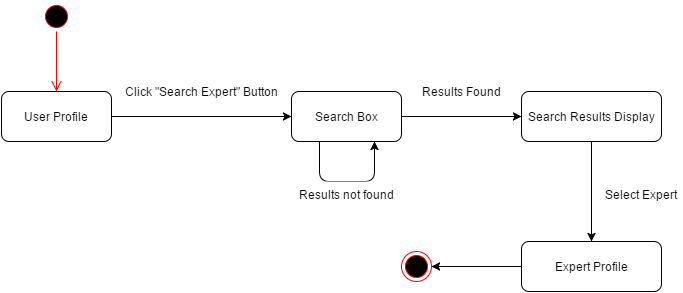

The diagram above was exported from draw.io. Its source (the exported page's mxGraphModel, read from the mxfile embedded in the PNG):
<mxGraphModel dx="1672" dy="784" grid="1" gridSize="10" guides="1" tooltips="1" connect="1" arrows="1" fold="1" page="0" pageScale="1" pageWidth="1169" pageHeight="826" background="#ffffff" math="0" shadow="0">
  <root>
    <mxCell id="0" style=";html=1;" />
    <mxCell id="1" style=";html=1;" parent="0" />
    <mxCell id="41" value="" style="ellipse;html=1;shape=startState;fillColor=#000000;strokeColor=#ff0000;rounded=0;fontSize=12;fontColor=#000000;align=center;" parent="1" vertex="1">
      <mxGeometry x="-440" y="-400" width="30" height="30" as="geometry" />
    </mxCell>
    <mxCell id="42" value="" style="edgeStyle=orthogonalEdgeStyle;html=1;verticalAlign=bottom;endArrow=open;endSize=8;strokeColor=#ff0000;fontSize=12;fontColor=#000000;" parent="1" source="41" edge="1">
      <mxGeometry relative="1" as="geometry">
        <mxPoint x="-425" y="-310" as="targetPoint" />
      </mxGeometry>
    </mxCell>
    <mxCell id="67" value="" style="edgeStyle=none;rounded=0;html=1;jettySize=auto;orthogonalLoop=1;fontSize=12;fontColor=#000000;" edge="1" parent="1" source="43" target="66">
      <mxGeometry relative="1" as="geometry" />
    </mxCell>
    <mxCell id="43" value="User Profile" style="html=1;rounded=1;strokeWidth=1;fillColor=#FFFFFF;gradientColor=none;fontSize=12;fontColor=#000000;align=center;" parent="1" vertex="1">
      <mxGeometry x="-480" y="-310" width="110" height="50" as="geometry" />
    </mxCell>
    <mxCell id="71" value="" style="edgeStyle=none;rounded=0;html=1;jettySize=auto;orthogonalLoop=1;fontSize=12;fontColor=#000000;" edge="1" parent="1" source="66" target="70">
      <mxGeometry relative="1" as="geometry" />
    </mxCell>
    <mxCell id="73" value="" style="edgeStyle=none;rounded=1;html=1;jettySize=auto;orthogonalLoop=1;fontSize=12;fontColor=#000000;entryX=0.75;entryY=1;exitX=0.25;exitY=1;shadow=0;" edge="1" parent="1" source="66" target="66">
      <mxGeometry relative="1" as="geometry">
        <mxPoint x="-135" y="-180" as="targetPoint" />
        <Array as="points">
          <mxPoint x="-162" y="-220" />
          <mxPoint x="-107" y="-220" />
        </Array>
      </mxGeometry>
    </mxCell>
    <mxCell id="66" value="Search Box" style="html=1;rounded=1;strokeWidth=1;fillColor=#FFFFFF;gradientColor=none;fontSize=12;fontColor=#000000;align=center;" vertex="1" parent="1">
      <mxGeometry x="-190" y="-310" width="110" height="50" as="geometry" />
    </mxCell>
    <mxCell id="77" value="" style="edgeStyle=none;rounded=0;html=1;jettySize=auto;orthogonalLoop=1;fontSize=12;fontColor=#000000;" edge="1" parent="1" source="70" target="76">
      <mxGeometry relative="1" as="geometry" />
    </mxCell>
    <mxCell id="70" value="Search Results Display" style="html=1;rounded=1;strokeWidth=1;fillColor=#FFFFFF;gradientColor=none;fontSize=12;fontColor=#000000;align=center;" vertex="1" parent="1">
      <mxGeometry x="40" y="-310" width="140" height="50" as="geometry" />
    </mxCell>
    <mxCell id="80" style="edgeStyle=none;rounded=0;html=1;exitX=0;exitY=0.5;entryX=1;entryY=0.5;jettySize=auto;orthogonalLoop=1;fontSize=12;fontColor=#000000;" edge="1" parent="1" source="76" target="79">
      <mxGeometry relative="1" as="geometry" />
    </mxCell>
    <mxCell id="76" value="Expert Profile" style="html=1;rounded=1;strokeWidth=1;fillColor=#FFFFFF;gradientColor=none;fontSize=12;fontColor=#000000;align=center;" vertex="1" parent="1">
      <mxGeometry x="40" y="-160" width="140" height="50" as="geometry" />
    </mxCell>
    <mxCell id="68" value="Click &quot;Search Expert&quot; Button" style="text;html=1;align=center;fontStyle=0;verticalAlign=middle;spacingLeft=3;spacingRight=3;strokeColor=none;rotatable=0;points=[[0,0.5],[1,0.5]];portConstraint=eastwest;rounded=1;fillColor=#FFFFFF;gradientColor=none;fontSize=12;fontColor=#000000;" vertex="1" parent="1">
      <mxGeometry x="-330" y="-323" width="100" height="26" as="geometry" />
    </mxCell>
    <mxCell id="69" style="edgeStyle=none;rounded=0;html=1;exitX=1;exitY=0.5;jettySize=auto;orthogonalLoop=1;fontSize=12;fontColor=#000000;" edge="1" parent="1" source="68" target="68">
      <mxGeometry relative="1" as="geometry" />
    </mxCell>
    <mxCell id="74" value="Results Found" style="text;html=1;align=center;fontStyle=0;verticalAlign=middle;spacingLeft=3;spacingRight=3;strokeColor=none;rotatable=0;points=[[0,0.5],[1,0.5]];portConstraint=eastwest;rounded=1;fillColor=#FFFFFF;gradientColor=none;fontSize=12;fontColor=#000000;" vertex="1" parent="1">
      <mxGeometry x="-60" y="-323" width="80" height="26" as="geometry" />
    </mxCell>
    <mxCell id="75" value="Results not found" style="text;html=1;align=center;fontStyle=0;verticalAlign=middle;spacingLeft=3;spacingRight=3;strokeColor=none;rotatable=0;points=[[0,0.5],[1,0.5]];portConstraint=eastwest;rounded=1;fillColor=#FFFFFF;gradientColor=none;fontSize=12;fontColor=#000000;" vertex="1" parent="1">
      <mxGeometry x="-180" y="-220" width="90" height="26" as="geometry" />
    </mxCell>
    <mxCell id="78" value="&lt;span style=&quot;font-weight: normal&quot;&gt;Select Expert&lt;/span&gt;" style="text;html=1;align=center;fontStyle=1;verticalAlign=middle;spacingLeft=3;spacingRight=3;strokeColor=none;rotatable=0;points=[[0,0.5],[1,0.5]];portConstraint=eastwest;rounded=1;fillColor=#FFFFFF;gradientColor=none;fontSize=12;fontColor=#000000;" vertex="1" parent="1">
      <mxGeometry x="120" y="-220" width="80" height="26" as="geometry" />
    </mxCell>
    <mxCell id="79" value="" style="ellipse;html=1;shape=endState;fillColor=#000000;strokeColor=#ff0000;rounded=1;fontSize=12;fontColor=#000000;align=center;" vertex="1" parent="1">
      <mxGeometry x="-80" y="-150" width="30" height="30" as="geometry" />
    </mxCell>
  </root>
</mxGraphModel>